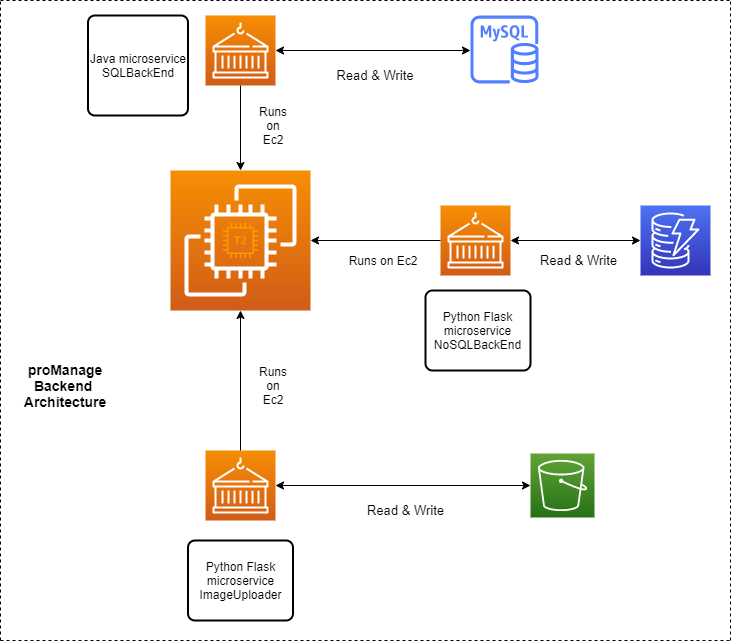

The diagram above was exported from draw.io. Its source (the exported page's mxGraphModel, read from the mxfile embedded in the PNG):
<mxGraphModel dx="1632" dy="478" grid="1" gridSize="10" guides="1" tooltips="1" connect="1" arrows="1" fold="1" page="1" pageScale="1" pageWidth="850" pageHeight="1100" math="0" shadow="0">
  <root>
    <mxCell id="0" />
    <mxCell id="1" parent="0" />
    <mxCell id="TXqlk5ff8OJ5JPUCTz16-1" value="" style="points=[[0,0,0],[0.25,0,0],[0.5,0,0],[0.75,0,0],[1,0,0],[0,1,0],[0.25,1,0],[0.5,1,0],[0.75,1,0],[1,1,0],[0,0.25,0],[0,0.5,0],[0,0.75,0],[1,0.25,0],[1,0.5,0],[1,0.75,0]];outlineConnect=0;fontColor=#232F3E;gradientColor=#F78E04;gradientDirection=north;fillColor=#D05C17;strokeColor=#ffffff;dashed=0;verticalLabelPosition=bottom;verticalAlign=top;align=center;html=1;fontSize=12;fontStyle=0;aspect=fixed;shape=mxgraph.aws4.resourceIcon;resIcon=mxgraph.aws4.ec2;" vertex="1" parent="1">
      <mxGeometry x="-620" y="180" width="140" height="140" as="geometry" />
    </mxCell>
    <mxCell id="TXqlk5ff8OJ5JPUCTz16-2" value="" style="outlineConnect=0;fontColor=#232F3E;gradientColor=none;fillColor=#FF9900;strokeColor=none;dashed=0;verticalLabelPosition=bottom;verticalAlign=top;align=center;html=1;fontSize=12;fontStyle=0;aspect=fixed;pointerEvents=1;shape=mxgraph.aws4.t2_instance;" vertex="1" parent="1">
      <mxGeometry x="-567.5" y="232.5" width="35" height="35" as="geometry" />
    </mxCell>
    <mxCell id="TXqlk5ff8OJ5JPUCTz16-3" value="" style="points=[[0,0,0],[0.25,0,0],[0.5,0,0],[0.75,0,0],[1,0,0],[0,1,0],[0.25,1,0],[0.5,1,0],[0.75,1,0],[1,1,0],[0,0.25,0],[0,0.5,0],[0,0.75,0],[1,0.25,0],[1,0.5,0],[1,0.75,0]];outlineConnect=0;fontColor=#232F3E;gradientColor=#F78E04;gradientDirection=north;fillColor=#D05C17;strokeColor=#ffffff;dashed=0;verticalLabelPosition=bottom;verticalAlign=top;align=center;html=1;fontSize=12;fontStyle=0;aspect=fixed;shape=mxgraph.aws4.resourceIcon;resIcon=mxgraph.aws4.containers;" vertex="1" parent="1">
      <mxGeometry x="-585" y="460" width="70" height="70" as="geometry" />
    </mxCell>
    <mxCell id="TXqlk5ff8OJ5JPUCTz16-4" value="" style="points=[[0,0,0],[0.25,0,0],[0.5,0,0],[0.75,0,0],[1,0,0],[0,1,0],[0.25,1,0],[0.5,1,0],[0.75,1,0],[1,1,0],[0,0.25,0],[0,0.5,0],[0,0.75,0],[1,0.25,0],[1,0.5,0],[1,0.75,0]];outlineConnect=0;fontColor=#232F3E;gradientColor=#F78E04;gradientDirection=north;fillColor=#D05C17;strokeColor=#ffffff;dashed=0;verticalLabelPosition=bottom;verticalAlign=top;align=center;html=1;fontSize=12;fontStyle=0;aspect=fixed;shape=mxgraph.aws4.resourceIcon;resIcon=mxgraph.aws4.containers;" vertex="1" parent="1">
      <mxGeometry x="-350" y="215" width="70" height="70" as="geometry" />
    </mxCell>
    <mxCell id="TXqlk5ff8OJ5JPUCTz16-5" value="" style="points=[[0,0,0],[0.25,0,0],[0.5,0,0],[0.75,0,0],[1,0,0],[0,1,0],[0.25,1,0],[0.5,1,0],[0.75,1,0],[1,1,0],[0,0.25,0],[0,0.5,0],[0,0.75,0],[1,0.25,0],[1,0.5,0],[1,0.75,0]];outlineConnect=0;fontColor=#232F3E;gradientColor=#F78E04;gradientDirection=north;fillColor=#D05C17;strokeColor=#ffffff;dashed=0;verticalLabelPosition=bottom;verticalAlign=top;align=center;html=1;fontSize=12;fontStyle=0;aspect=fixed;shape=mxgraph.aws4.resourceIcon;resIcon=mxgraph.aws4.containers;" vertex="1" parent="1">
      <mxGeometry x="-585" y="25" width="70" height="70" as="geometry" />
    </mxCell>
    <mxCell id="TXqlk5ff8OJ5JPUCTz16-6" value="" style="points=[[0,0,0],[0.25,0,0],[0.5,0,0],[0.75,0,0],[1,0,0],[0,1,0],[0.25,1,0],[0.5,1,0],[0.75,1,0],[1,1,0],[0,0.25,0],[0,0.5,0],[0,0.75,0],[1,0.25,0],[1,0.5,0],[1,0.75,0]];outlineConnect=0;fontColor=#232F3E;gradientColor=#4D72F3;gradientDirection=north;fillColor=#3334B9;strokeColor=#ffffff;dashed=0;verticalLabelPosition=bottom;verticalAlign=top;align=center;html=1;fontSize=12;fontStyle=0;aspect=fixed;shape=mxgraph.aws4.resourceIcon;resIcon=mxgraph.aws4.dynamodb;" vertex="1" parent="1">
      <mxGeometry x="-150" y="215" width="70" height="70" as="geometry" />
    </mxCell>
    <mxCell id="TXqlk5ff8OJ5JPUCTz16-7" value="" style="outlineConnect=0;fontColor=#232F3E;gradientColor=none;fillColor=#527FFF;strokeColor=none;dashed=0;verticalLabelPosition=bottom;verticalAlign=top;align=center;html=1;fontSize=12;fontStyle=0;aspect=fixed;pointerEvents=1;shape=mxgraph.aws4.rds_mysql_instance;" vertex="1" parent="1">
      <mxGeometry x="-320" y="25" width="68" height="68" as="geometry" />
    </mxCell>
    <mxCell id="TXqlk5ff8OJ5JPUCTz16-8" value="" style="points=[[0,0,0],[0.25,0,0],[0.5,0,0],[0.75,0,0],[1,0,0],[0,1,0],[0.25,1,0],[0.5,1,0],[0.75,1,0],[1,1,0],[0,0.25,0],[0,0.5,0],[0,0.75,0],[1,0.25,0],[1,0.5,0],[1,0.75,0]];outlineConnect=0;fontColor=#232F3E;gradientColor=#60A337;gradientDirection=north;fillColor=#277116;strokeColor=#ffffff;dashed=0;verticalLabelPosition=bottom;verticalAlign=top;align=center;html=1;fontSize=12;fontStyle=0;aspect=fixed;shape=mxgraph.aws4.resourceIcon;resIcon=mxgraph.aws4.s3;" vertex="1" parent="1">
      <mxGeometry x="-260" y="463" width="64" height="64" as="geometry" />
    </mxCell>
    <mxCell id="TXqlk5ff8OJ5JPUCTz16-11" value="" style="endArrow=classic;html=1;entryX=0.5;entryY=0;entryDx=0;entryDy=0;entryPerimeter=0;exitX=0.5;exitY=1;exitDx=0;exitDy=0;exitPerimeter=0;" edge="1" parent="1" source="TXqlk5ff8OJ5JPUCTz16-5" target="TXqlk5ff8OJ5JPUCTz16-1">
      <mxGeometry width="50" height="50" relative="1" as="geometry">
        <mxPoint x="-450" y="150" as="sourcePoint" />
        <mxPoint x="-400" y="100" as="targetPoint" />
        <Array as="points" />
      </mxGeometry>
    </mxCell>
    <mxCell id="TXqlk5ff8OJ5JPUCTz16-12" value="Runs on Ec2" style="text;html=1;strokeColor=none;fillColor=none;align=center;verticalAlign=middle;whiteSpace=wrap;rounded=0;" vertex="1" parent="1">
      <mxGeometry x="-532.5" y="125" width="30" height="20" as="geometry" />
    </mxCell>
    <mxCell id="TXqlk5ff8OJ5JPUCTz16-13" value="Runs on Ec2" style="text;html=1;strokeColor=none;fillColor=none;align=center;verticalAlign=middle;whiteSpace=wrap;rounded=0;" vertex="1" parent="1">
      <mxGeometry x="-447.5" y="260" width="80" height="20" as="geometry" />
    </mxCell>
    <mxCell id="TXqlk5ff8OJ5JPUCTz16-15" value="" style="endArrow=classic;html=1;entryX=0.5;entryY=1;entryDx=0;entryDy=0;entryPerimeter=0;exitX=0.5;exitY=0;exitDx=0;exitDy=0;exitPerimeter=0;" edge="1" parent="1" source="TXqlk5ff8OJ5JPUCTz16-3" target="TXqlk5ff8OJ5JPUCTz16-1">
      <mxGeometry width="50" height="50" relative="1" as="geometry">
        <mxPoint x="-355" y="360" as="sourcePoint" />
        <mxPoint x="-310" y="310" as="targetPoint" />
      </mxGeometry>
    </mxCell>
    <mxCell id="TXqlk5ff8OJ5JPUCTz16-16" value="" style="endArrow=classic;html=1;entryX=1;entryY=0.5;entryDx=0;entryDy=0;entryPerimeter=0;" edge="1" parent="1" source="TXqlk5ff8OJ5JPUCTz16-4" target="TXqlk5ff8OJ5JPUCTz16-1">
      <mxGeometry width="50" height="50" relative="1" as="geometry">
        <mxPoint x="-270" y="210" as="sourcePoint" />
        <mxPoint x="-280" y="240" as="targetPoint" />
      </mxGeometry>
    </mxCell>
    <mxCell id="TXqlk5ff8OJ5JPUCTz16-18" value="" style="endArrow=classic;startArrow=classic;html=1;exitX=1;exitY=0.5;exitDx=0;exitDy=0;exitPerimeter=0;entryX=0;entryY=0.5;entryDx=0;entryDy=0;entryPerimeter=0;" edge="1" parent="1" source="TXqlk5ff8OJ5JPUCTz16-3" target="TXqlk5ff8OJ5JPUCTz16-8">
      <mxGeometry width="50" height="50" relative="1" as="geometry">
        <mxPoint x="-320" y="400" as="sourcePoint" />
        <mxPoint x="-230" y="400" as="targetPoint" />
        <Array as="points" />
      </mxGeometry>
    </mxCell>
    <mxCell id="TXqlk5ff8OJ5JPUCTz16-19" value="" style="endArrow=classic;startArrow=classic;html=1;exitX=1;exitY=0.5;exitDx=0;exitDy=0;exitPerimeter=0;" edge="1" parent="1" source="TXqlk5ff8OJ5JPUCTz16-5">
      <mxGeometry width="50" height="50" relative="1" as="geometry">
        <mxPoint x="-320" y="70" as="sourcePoint" />
        <mxPoint x="-320" y="60" as="targetPoint" />
      </mxGeometry>
    </mxCell>
    <mxCell id="TXqlk5ff8OJ5JPUCTz16-20" value="" style="endArrow=classic;startArrow=classic;html=1;exitX=1;exitY=0.5;exitDx=0;exitDy=0;exitPerimeter=0;" edge="1" parent="1" source="TXqlk5ff8OJ5JPUCTz16-4">
      <mxGeometry width="50" height="50" relative="1" as="geometry">
        <mxPoint x="-157" y="240" as="sourcePoint" />
        <mxPoint x="-150" y="250" as="targetPoint" />
      </mxGeometry>
    </mxCell>
    <mxCell id="TXqlk5ff8OJ5JPUCTz16-21" value="&lt;font style=&quot;font-size: 13px&quot;&gt;Read &amp;amp; Write&lt;/font&gt;" style="text;html=1;strokeColor=none;fillColor=none;align=center;verticalAlign=middle;whiteSpace=wrap;rounded=0;" vertex="1" parent="1">
      <mxGeometry x="-460" y="75" width="90" height="20" as="geometry" />
    </mxCell>
    <mxCell id="TXqlk5ff8OJ5JPUCTz16-22" value="&lt;font style=&quot;font-size: 13px&quot;&gt;Read &amp;amp; Write&lt;/font&gt;" style="text;html=1;strokeColor=none;fillColor=none;align=center;verticalAlign=middle;whiteSpace=wrap;rounded=0;" vertex="1" parent="1">
      <mxGeometry x="-252" y="260" width="81" height="20" as="geometry" />
    </mxCell>
    <mxCell id="TXqlk5ff8OJ5JPUCTz16-23" value="&lt;font style=&quot;font-size: 13px&quot;&gt;Read &amp;amp; Write&lt;/font&gt;" style="text;html=1;strokeColor=none;fillColor=none;align=center;verticalAlign=middle;whiteSpace=wrap;rounded=0;" vertex="1" parent="1">
      <mxGeometry x="-431.25" y="510" width="92.5" height="20" as="geometry" />
    </mxCell>
    <mxCell id="TXqlk5ff8OJ5JPUCTz16-24" value="Python Flask microservice&lt;br&gt;ImageUploader" style="rounded=1;whiteSpace=wrap;html=1;absoluteArcSize=1;arcSize=14;strokeWidth=2;" vertex="1" parent="1">
      <mxGeometry x="-602.5" y="550" width="105" height="80" as="geometry" />
    </mxCell>
    <mxCell id="TXqlk5ff8OJ5JPUCTz16-25" value="Python Flask microservice&lt;br&gt;NoSQLBackEnd" style="rounded=1;whiteSpace=wrap;html=1;absoluteArcSize=1;arcSize=14;strokeWidth=2;" vertex="1" parent="1">
      <mxGeometry x="-365" y="300" width="105" height="80" as="geometry" />
    </mxCell>
    <mxCell id="TXqlk5ff8OJ5JPUCTz16-27" value="Java microservice&lt;br&gt;SQLBackEnd" style="rounded=1;whiteSpace=wrap;html=1;absoluteArcSize=1;arcSize=14;strokeWidth=2;" vertex="1" parent="1">
      <mxGeometry x="-702.5" y="25" width="100" height="100" as="geometry" />
    </mxCell>
    <mxCell id="TXqlk5ff8OJ5JPUCTz16-29" value="" style="endArrow=none;dashed=1;html=1;" edge="1" parent="1">
      <mxGeometry width="50" height="50" relative="1" as="geometry">
        <mxPoint x="-790" y="10" as="sourcePoint" />
        <mxPoint x="-60" y="10" as="targetPoint" />
        <Array as="points" />
      </mxGeometry>
    </mxCell>
    <mxCell id="TXqlk5ff8OJ5JPUCTz16-30" value="" style="endArrow=none;dashed=1;html=1;" edge="1" parent="1">
      <mxGeometry width="50" height="50" relative="1" as="geometry">
        <mxPoint x="-790" y="650" as="sourcePoint" />
        <mxPoint x="-790" y="10" as="targetPoint" />
      </mxGeometry>
    </mxCell>
    <mxCell id="TXqlk5ff8OJ5JPUCTz16-31" value="" style="endArrow=none;dashed=1;html=1;" edge="1" parent="1">
      <mxGeometry width="50" height="50" relative="1" as="geometry">
        <mxPoint x="-790" y="650" as="sourcePoint" />
        <mxPoint x="-60" y="650" as="targetPoint" />
        <Array as="points" />
      </mxGeometry>
    </mxCell>
    <mxCell id="TXqlk5ff8OJ5JPUCTz16-32" value="" style="endArrow=none;dashed=1;html=1;" edge="1" parent="1">
      <mxGeometry width="50" height="50" relative="1" as="geometry">
        <mxPoint x="-60" y="650" as="sourcePoint" />
        <mxPoint x="-60" y="10" as="targetPoint" />
      </mxGeometry>
    </mxCell>
    <mxCell id="TXqlk5ff8OJ5JPUCTz16-33" value="&lt;font style=&quot;font-size: 14px&quot;&gt;&lt;b&gt;proManage Backend&amp;nbsp;&lt;/b&gt;&lt;br&gt;&lt;b&gt;Architecture&lt;/b&gt;&lt;/font&gt;" style="text;html=1;strokeColor=none;fillColor=none;align=center;verticalAlign=middle;whiteSpace=wrap;rounded=0;" vertex="1" parent="1">
      <mxGeometry x="-790" y="320" width="130" height="150" as="geometry" />
    </mxCell>
    <mxCell id="TXqlk5ff8OJ5JPUCTz16-34" value="Runs on Ec2" style="text;html=1;strokeColor=none;fillColor=none;align=center;verticalAlign=middle;whiteSpace=wrap;rounded=0;" vertex="1" parent="1">
      <mxGeometry x="-532.5" y="385" width="30" height="20" as="geometry" />
    </mxCell>
  </root>
</mxGraphModel>